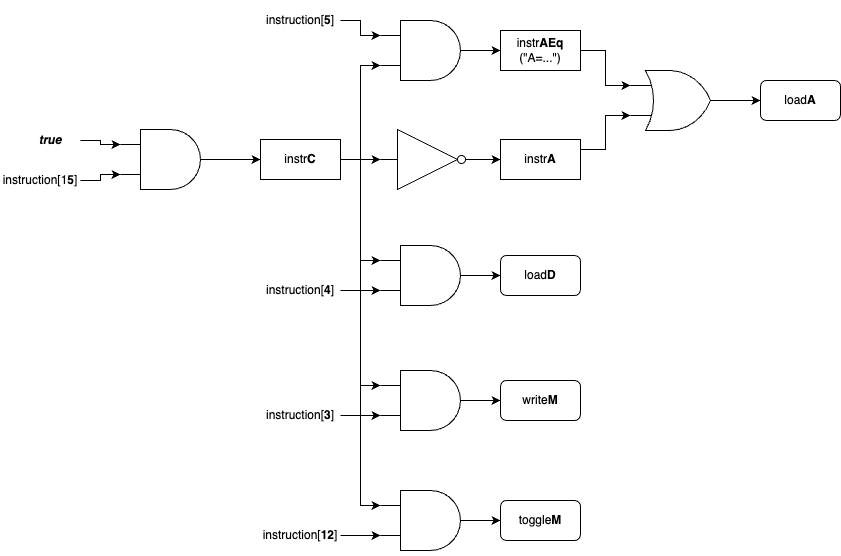

The diagram above was exported from draw.io. Its source (the exported page's mxGraphModel, read from the mxfile embedded in the PNG):
<mxGraphModel dx="1242" dy="812" grid="1" gridSize="10" guides="1" tooltips="1" connect="1" arrows="1" fold="1" page="1" pageScale="1" pageWidth="1100" pageHeight="850" background="none" math="0" shadow="0">
  <root>
    <mxCell id="0" />
    <mxCell id="1" parent="0" />
    <mxCell id="ZVA22NmXCDZxRq5evLCz-7" style="edgeStyle=orthogonalEdgeStyle;rounded=0;orthogonalLoop=1;jettySize=auto;html=1;exitX=1;exitY=0.5;exitDx=0;exitDy=0;exitPerimeter=0;entryX=0;entryY=0.5;entryDx=0;entryDy=0;" edge="1" parent="1" source="ZVA22NmXCDZxRq5evLCz-2" target="ZVA22NmXCDZxRq5evLCz-6">
      <mxGeometry relative="1" as="geometry" />
    </mxCell>
    <mxCell id="ZVA22NmXCDZxRq5evLCz-2" value="" style="verticalLabelPosition=bottom;shadow=0;dashed=0;align=center;html=1;verticalAlign=top;shape=mxgraph.electrical.logic_gates.logic_gate;operation=and;" vertex="1" parent="1">
      <mxGeometry x="260" y="309" width="100" height="60" as="geometry" />
    </mxCell>
    <mxCell id="ZVA22NmXCDZxRq5evLCz-4" style="edgeStyle=orthogonalEdgeStyle;rounded=0;orthogonalLoop=1;jettySize=auto;html=1;exitX=1;exitY=0.5;exitDx=0;exitDy=0;entryX=0;entryY=0.25;entryDx=0;entryDy=0;entryPerimeter=0;" edge="1" parent="1" source="ZVA22NmXCDZxRq5evLCz-3" target="ZVA22NmXCDZxRq5evLCz-2">
      <mxGeometry relative="1" as="geometry" />
    </mxCell>
    <mxCell id="ZVA22NmXCDZxRq5evLCz-3" value="&lt;b&gt;&lt;i&gt;true&lt;/i&gt;&lt;/b&gt;" style="text;html=1;strokeColor=none;fillColor=none;align=center;verticalAlign=middle;whiteSpace=wrap;rounded=0;" vertex="1" parent="1">
      <mxGeometry x="160" y="305" width="60" height="30" as="geometry" />
    </mxCell>
    <mxCell id="ZVA22NmXCDZxRq5evLCz-9" style="edgeStyle=orthogonalEdgeStyle;rounded=0;orthogonalLoop=1;jettySize=auto;html=1;exitX=1;exitY=0.5;exitDx=0;exitDy=0;entryX=0;entryY=0.5;entryDx=0;entryDy=0;entryPerimeter=0;" edge="1" parent="1" source="ZVA22NmXCDZxRq5evLCz-6" target="ZVA22NmXCDZxRq5evLCz-8">
      <mxGeometry relative="1" as="geometry" />
    </mxCell>
    <mxCell id="ZVA22NmXCDZxRq5evLCz-15" style="edgeStyle=orthogonalEdgeStyle;rounded=0;orthogonalLoop=1;jettySize=auto;html=1;exitX=1;exitY=0.5;exitDx=0;exitDy=0;entryX=0;entryY=0.75;entryDx=0;entryDy=0;entryPerimeter=0;" edge="1" parent="1" source="ZVA22NmXCDZxRq5evLCz-6" target="ZVA22NmXCDZxRq5evLCz-13">
      <mxGeometry relative="1" as="geometry" />
    </mxCell>
    <mxCell id="ZVA22NmXCDZxRq5evLCz-33" style="edgeStyle=orthogonalEdgeStyle;rounded=0;orthogonalLoop=1;jettySize=auto;html=1;exitX=1;exitY=0.5;exitDx=0;exitDy=0;entryX=0;entryY=0.25;entryDx=0;entryDy=0;entryPerimeter=0;" edge="1" parent="1" source="ZVA22NmXCDZxRq5evLCz-6" target="ZVA22NmXCDZxRq5evLCz-29">
      <mxGeometry relative="1" as="geometry" />
    </mxCell>
    <mxCell id="ZVA22NmXCDZxRq5evLCz-34" style="edgeStyle=orthogonalEdgeStyle;rounded=0;orthogonalLoop=1;jettySize=auto;html=1;exitX=1;exitY=0.5;exitDx=0;exitDy=0;entryX=0;entryY=0.25;entryDx=0;entryDy=0;entryPerimeter=0;" edge="1" parent="1" source="ZVA22NmXCDZxRq5evLCz-6" target="ZVA22NmXCDZxRq5evLCz-28">
      <mxGeometry relative="1" as="geometry" />
    </mxCell>
    <mxCell id="ZVA22NmXCDZxRq5evLCz-36" style="edgeStyle=orthogonalEdgeStyle;rounded=0;orthogonalLoop=1;jettySize=auto;html=1;exitX=1;exitY=0.5;exitDx=0;exitDy=0;entryX=0;entryY=0.25;entryDx=0;entryDy=0;entryPerimeter=0;" edge="1" parent="1" source="ZVA22NmXCDZxRq5evLCz-6" target="ZVA22NmXCDZxRq5evLCz-31">
      <mxGeometry relative="1" as="geometry" />
    </mxCell>
    <mxCell id="ZVA22NmXCDZxRq5evLCz-6" value="instr&lt;b&gt;C&lt;/b&gt;" style="rounded=0;whiteSpace=wrap;html=1;" vertex="1" parent="1">
      <mxGeometry x="400" y="319" width="80" height="40" as="geometry" />
    </mxCell>
    <mxCell id="ZVA22NmXCDZxRq5evLCz-11" style="edgeStyle=orthogonalEdgeStyle;rounded=0;orthogonalLoop=1;jettySize=auto;html=1;exitX=1;exitY=0.5;exitDx=0;exitDy=0;exitPerimeter=0;entryX=0;entryY=0.5;entryDx=0;entryDy=0;" edge="1" parent="1" source="ZVA22NmXCDZxRq5evLCz-8" target="ZVA22NmXCDZxRq5evLCz-10">
      <mxGeometry relative="1" as="geometry" />
    </mxCell>
    <mxCell id="ZVA22NmXCDZxRq5evLCz-8" value="" style="verticalLabelPosition=bottom;shadow=0;dashed=0;align=center;html=1;verticalAlign=top;shape=mxgraph.electrical.logic_gates.inverter_2" vertex="1" parent="1">
      <mxGeometry x="520" y="309" width="100" height="60" as="geometry" />
    </mxCell>
    <mxCell id="ZVA22NmXCDZxRq5evLCz-20" style="edgeStyle=orthogonalEdgeStyle;rounded=0;orthogonalLoop=1;jettySize=auto;html=1;exitX=1;exitY=0.25;exitDx=0;exitDy=0;entryX=0;entryY=0.75;entryDx=0;entryDy=0;entryPerimeter=0;" edge="1" parent="1" source="ZVA22NmXCDZxRq5evLCz-10" target="ZVA22NmXCDZxRq5evLCz-18">
      <mxGeometry relative="1" as="geometry" />
    </mxCell>
    <mxCell id="ZVA22NmXCDZxRq5evLCz-10" value="instr&lt;b&gt;A&lt;/b&gt;" style="rounded=0;whiteSpace=wrap;html=1;" vertex="1" parent="1">
      <mxGeometry x="640" y="319" width="80" height="40" as="geometry" />
    </mxCell>
    <mxCell id="ZVA22NmXCDZxRq5evLCz-17" style="edgeStyle=orthogonalEdgeStyle;rounded=0;orthogonalLoop=1;jettySize=auto;html=1;exitX=1;exitY=0.5;exitDx=0;exitDy=0;exitPerimeter=0;entryX=0;entryY=0.5;entryDx=0;entryDy=0;" edge="1" parent="1" source="ZVA22NmXCDZxRq5evLCz-13" target="ZVA22NmXCDZxRq5evLCz-16">
      <mxGeometry relative="1" as="geometry" />
    </mxCell>
    <mxCell id="ZVA22NmXCDZxRq5evLCz-13" value="" style="verticalLabelPosition=bottom;shadow=0;dashed=0;align=center;html=1;verticalAlign=top;shape=mxgraph.electrical.logic_gates.logic_gate;operation=and;" vertex="1" parent="1">
      <mxGeometry x="520" y="200" width="100" height="60" as="geometry" />
    </mxCell>
    <mxCell id="ZVA22NmXCDZxRq5evLCz-19" style="edgeStyle=orthogonalEdgeStyle;rounded=0;orthogonalLoop=1;jettySize=auto;html=1;exitX=1;exitY=0.5;exitDx=0;exitDy=0;entryX=0;entryY=0.25;entryDx=0;entryDy=0;entryPerimeter=0;" edge="1" parent="1" source="ZVA22NmXCDZxRq5evLCz-16" target="ZVA22NmXCDZxRq5evLCz-18">
      <mxGeometry relative="1" as="geometry" />
    </mxCell>
    <mxCell id="ZVA22NmXCDZxRq5evLCz-16" value="instr&lt;b&gt;AEq&lt;/b&gt;&lt;br&gt;(&quot;A=...&quot;)" style="rounded=0;whiteSpace=wrap;html=1;" vertex="1" parent="1">
      <mxGeometry x="640" y="210" width="80" height="40" as="geometry" />
    </mxCell>
    <mxCell id="ZVA22NmXCDZxRq5evLCz-22" style="edgeStyle=orthogonalEdgeStyle;rounded=0;orthogonalLoop=1;jettySize=auto;html=1;exitX=1;exitY=0.5;exitDx=0;exitDy=0;exitPerimeter=0;entryX=0;entryY=0.5;entryDx=0;entryDy=0;" edge="1" parent="1" source="ZVA22NmXCDZxRq5evLCz-18" target="ZVA22NmXCDZxRq5evLCz-21">
      <mxGeometry relative="1" as="geometry" />
    </mxCell>
    <mxCell id="ZVA22NmXCDZxRq5evLCz-18" value="" style="verticalLabelPosition=bottom;shadow=0;dashed=0;align=center;html=1;verticalAlign=top;shape=mxgraph.electrical.logic_gates.logic_gate;operation=or;" vertex="1" parent="1">
      <mxGeometry x="770" y="250" width="100" height="60" as="geometry" />
    </mxCell>
    <mxCell id="ZVA22NmXCDZxRq5evLCz-21" value="load&lt;b&gt;A&lt;/b&gt;" style="rounded=1;whiteSpace=wrap;html=1;" vertex="1" parent="1">
      <mxGeometry x="900" y="260" width="80" height="40" as="geometry" />
    </mxCell>
    <mxCell id="ZVA22NmXCDZxRq5evLCz-37" style="edgeStyle=orthogonalEdgeStyle;rounded=0;orthogonalLoop=1;jettySize=auto;html=1;exitX=1;exitY=0.5;exitDx=0;exitDy=0;entryX=0;entryY=0.75;entryDx=0;entryDy=0;entryPerimeter=0;" edge="1" parent="1" source="ZVA22NmXCDZxRq5evLCz-23" target="ZVA22NmXCDZxRq5evLCz-29">
      <mxGeometry relative="1" as="geometry" />
    </mxCell>
    <mxCell id="ZVA22NmXCDZxRq5evLCz-23" value="instruction[&lt;b&gt;4&lt;/b&gt;]" style="text;html=1;strokeColor=none;fillColor=none;align=center;verticalAlign=middle;whiteSpace=wrap;rounded=0;" vertex="1" parent="1">
      <mxGeometry x="400" y="450" width="80" height="40" as="geometry" />
    </mxCell>
    <mxCell id="ZVA22NmXCDZxRq5evLCz-25" style="edgeStyle=orthogonalEdgeStyle;rounded=0;orthogonalLoop=1;jettySize=auto;html=1;exitX=1;exitY=0.5;exitDx=0;exitDy=0;entryX=0;entryY=0.25;entryDx=0;entryDy=0;entryPerimeter=0;" edge="1" parent="1" source="ZVA22NmXCDZxRq5evLCz-24" target="ZVA22NmXCDZxRq5evLCz-13">
      <mxGeometry relative="1" as="geometry" />
    </mxCell>
    <mxCell id="ZVA22NmXCDZxRq5evLCz-24" value="instruction[&lt;b&gt;5&lt;/b&gt;]" style="text;html=1;strokeColor=none;fillColor=none;align=center;verticalAlign=middle;whiteSpace=wrap;rounded=0;" vertex="1" parent="1">
      <mxGeometry x="400" y="180" width="80" height="40" as="geometry" />
    </mxCell>
    <mxCell id="ZVA22NmXCDZxRq5evLCz-27" style="edgeStyle=orthogonalEdgeStyle;rounded=0;orthogonalLoop=1;jettySize=auto;html=1;exitX=1;exitY=0.5;exitDx=0;exitDy=0;entryX=0;entryY=0.75;entryDx=0;entryDy=0;entryPerimeter=0;" edge="1" parent="1" source="ZVA22NmXCDZxRq5evLCz-26" target="ZVA22NmXCDZxRq5evLCz-2">
      <mxGeometry relative="1" as="geometry" />
    </mxCell>
    <mxCell id="ZVA22NmXCDZxRq5evLCz-26" value="instruction[1&lt;b&gt;5&lt;/b&gt;]" style="text;html=1;strokeColor=none;fillColor=none;align=center;verticalAlign=middle;whiteSpace=wrap;rounded=0;" vertex="1" parent="1">
      <mxGeometry x="140" y="340" width="80" height="40" as="geometry" />
    </mxCell>
    <mxCell id="ZVA22NmXCDZxRq5evLCz-44" style="edgeStyle=orthogonalEdgeStyle;rounded=0;orthogonalLoop=1;jettySize=auto;html=1;exitX=1;exitY=0.5;exitDx=0;exitDy=0;exitPerimeter=0;entryX=0;entryY=0.5;entryDx=0;entryDy=0;" edge="1" parent="1" source="ZVA22NmXCDZxRq5evLCz-28" target="ZVA22NmXCDZxRq5evLCz-41">
      <mxGeometry relative="1" as="geometry" />
    </mxCell>
    <mxCell id="ZVA22NmXCDZxRq5evLCz-28" value="" style="verticalLabelPosition=bottom;shadow=0;dashed=0;align=center;html=1;verticalAlign=top;shape=mxgraph.electrical.logic_gates.logic_gate;operation=and;" vertex="1" parent="1">
      <mxGeometry x="520" y="550" width="100" height="60" as="geometry" />
    </mxCell>
    <mxCell id="ZVA22NmXCDZxRq5evLCz-43" style="edgeStyle=orthogonalEdgeStyle;rounded=0;orthogonalLoop=1;jettySize=auto;html=1;exitX=1;exitY=0.5;exitDx=0;exitDy=0;exitPerimeter=0;entryX=0;entryY=0.5;entryDx=0;entryDy=0;" edge="1" parent="1" source="ZVA22NmXCDZxRq5evLCz-29" target="ZVA22NmXCDZxRq5evLCz-40">
      <mxGeometry relative="1" as="geometry" />
    </mxCell>
    <mxCell id="ZVA22NmXCDZxRq5evLCz-29" value="" style="verticalLabelPosition=bottom;shadow=0;dashed=0;align=center;html=1;verticalAlign=top;shape=mxgraph.electrical.logic_gates.logic_gate;operation=and;" vertex="1" parent="1">
      <mxGeometry x="520" y="425" width="100" height="60" as="geometry" />
    </mxCell>
    <mxCell id="ZVA22NmXCDZxRq5evLCz-38" style="edgeStyle=orthogonalEdgeStyle;rounded=0;orthogonalLoop=1;jettySize=auto;html=1;exitX=1;exitY=0.5;exitDx=0;exitDy=0;entryX=0;entryY=0.75;entryDx=0;entryDy=0;entryPerimeter=0;" edge="1" parent="1" source="ZVA22NmXCDZxRq5evLCz-30" target="ZVA22NmXCDZxRq5evLCz-28">
      <mxGeometry relative="1" as="geometry" />
    </mxCell>
    <mxCell id="ZVA22NmXCDZxRq5evLCz-30" value="instruction[&lt;b&gt;3&lt;/b&gt;]" style="text;html=1;strokeColor=none;fillColor=none;align=center;verticalAlign=middle;whiteSpace=wrap;rounded=0;" vertex="1" parent="1">
      <mxGeometry x="400" y="575" width="80" height="40" as="geometry" />
    </mxCell>
    <mxCell id="ZVA22NmXCDZxRq5evLCz-45" style="edgeStyle=orthogonalEdgeStyle;rounded=0;orthogonalLoop=1;jettySize=auto;html=1;exitX=1;exitY=0.5;exitDx=0;exitDy=0;exitPerimeter=0;entryX=0;entryY=0.5;entryDx=0;entryDy=0;" edge="1" parent="1" source="ZVA22NmXCDZxRq5evLCz-31" target="ZVA22NmXCDZxRq5evLCz-42">
      <mxGeometry relative="1" as="geometry" />
    </mxCell>
    <mxCell id="ZVA22NmXCDZxRq5evLCz-31" value="" style="verticalLabelPosition=bottom;shadow=0;dashed=0;align=center;html=1;verticalAlign=top;shape=mxgraph.electrical.logic_gates.logic_gate;operation=and;" vertex="1" parent="1">
      <mxGeometry x="520" y="670" width="100" height="60" as="geometry" />
    </mxCell>
    <mxCell id="ZVA22NmXCDZxRq5evLCz-39" style="edgeStyle=orthogonalEdgeStyle;rounded=0;orthogonalLoop=1;jettySize=auto;html=1;exitX=1;exitY=0.5;exitDx=0;exitDy=0;entryX=0;entryY=0.75;entryDx=0;entryDy=0;entryPerimeter=0;" edge="1" parent="1" source="ZVA22NmXCDZxRq5evLCz-32" target="ZVA22NmXCDZxRq5evLCz-31">
      <mxGeometry relative="1" as="geometry" />
    </mxCell>
    <mxCell id="ZVA22NmXCDZxRq5evLCz-32" value="instruction[&lt;b&gt;12&lt;/b&gt;]" style="text;html=1;strokeColor=none;fillColor=none;align=center;verticalAlign=middle;whiteSpace=wrap;rounded=0;" vertex="1" parent="1">
      <mxGeometry x="400" y="695" width="80" height="40" as="geometry" />
    </mxCell>
    <mxCell id="ZVA22NmXCDZxRq5evLCz-40" value="load&lt;b&gt;D&lt;/b&gt;" style="rounded=1;whiteSpace=wrap;html=1;" vertex="1" parent="1">
      <mxGeometry x="640" y="435" width="80" height="40" as="geometry" />
    </mxCell>
    <mxCell id="ZVA22NmXCDZxRq5evLCz-41" value="write&lt;b&gt;M&lt;/b&gt;" style="rounded=1;whiteSpace=wrap;html=1;" vertex="1" parent="1">
      <mxGeometry x="640" y="560" width="80" height="40" as="geometry" />
    </mxCell>
    <mxCell id="ZVA22NmXCDZxRq5evLCz-42" value="toggle&lt;b&gt;M&lt;/b&gt;" style="rounded=1;whiteSpace=wrap;html=1;" vertex="1" parent="1">
      <mxGeometry x="640" y="680" width="80" height="40" as="geometry" />
    </mxCell>
  </root>
</mxGraphModel>